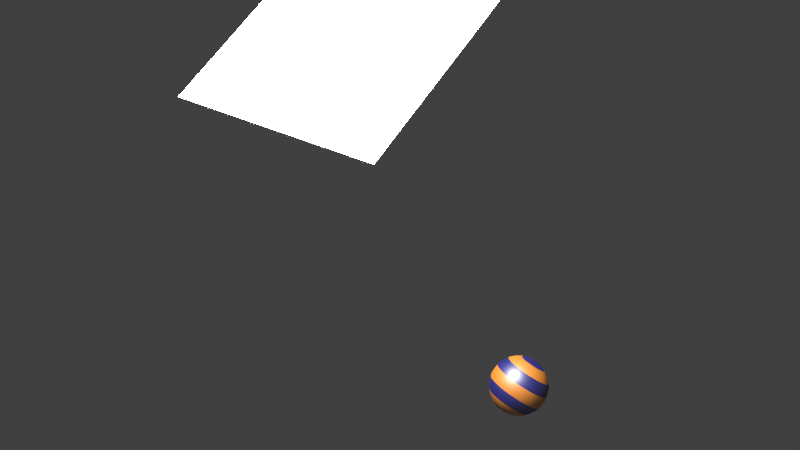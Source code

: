 # Source: mt-ball.blend  (saved by Blender 2.72.0; exported with 4.5.12 LTS)
import bpy
from mathutils import Matrix  # noqa: F401  (used for matrix-valued properties, if any)

bpy.ops.wm.read_factory_settings(use_empty=True)
scene = bpy.context.scene
scene.name = 'Scene'

# ---- collections
col_collection_1 = bpy.data.collections.new('Collection 1'); scene.collection.children.link(col_collection_1)

# ---- materials (node trees are filled in below, after node groups)
mat_material = bpy.data.materials.new('Material')
mat_material.alpha_threshold = 0.0
mat_material.roughness = 0.5
mat_material_002 = bpy.data.materials.new('Material.002')
mat_material_002.alpha_threshold = 0.0
mat_material_002.roughness = 0.5

# ---- material node trees
mat_material.use_nodes = True; mat_material.node_tree.nodes.clear()
_N = mat_material.node_tree.nodes; _L = mat_material.node_tree.links
n0 = _N.new('ShaderNodeBsdfDiffuse'); n0.name = 'Diffuse BSDF.001'; n0.location = (-118, -21)
n0.inputs[0].default_value = (1.0, 0.3151, 0.009379, 1.0)
n1 = _N.new('ShaderNodeBsdfDiffuse'); n1.name = 'Diffuse BSDF'; n1.location = (-116, 125)
n1.inputs[0].default_value = (0.001272, 0.0, 0.2195, 1.0)
n2 = _N.new('ShaderNodeTexCoord'); n2.name = 'Texture Coordinate'; n2.location = (-764, 306)
n3 = _N.new('ShaderNodeTexChecker'); n3.name = 'Checker Texture'; n3.location = (-214, 300)
n3.width = 100
n3.inputs[2].default_value = (0.2195, 0.009134, 0.01161, 1.0)
n3.inputs[3].default_value = 7.1
n4 = _N.new('ShaderNodeSeparateXYZ'); n4.name = 'Separate XYZ'; n4.location = (-499, 280)
n5 = _N.new('ShaderNodeMixShader'); n5.name = 'Mix Shader'; n5.location = (254, 136)
n6 = _N.new('ShaderNodeMixShader'); n6.name = 'Mix Shader.001'; n6.location = (454, 67)
n6.inputs[0].default_value = 0.3091
n7 = _N.new('ShaderNodeOutputMaterial'); n7.name = 'Material Output'; n7.location = (812, 260)
n8 = _N.new('ShaderNodeBsdfAnisotropic'); n8.name = 'Glossy BSDF'; n8.location = (268, -37)
n8.distribution = 'GGX'
n8.inputs[1].default_value = 0.4699
_L.new(n2.outputs[2], n4.inputs[0])
_L.new(n3.outputs[1], n5.inputs[0])
_L.new(n1.outputs[0], n5.inputs[1])
_L.new(n0.outputs[0], n5.inputs[2])
_L.new(n4.outputs[1], n3.inputs[0])
_L.new(n5.outputs[0], n6.inputs[1])
_L.new(n8.outputs[0], n6.inputs[2])
_L.new(n6.outputs[0], n7.inputs[0])
n7.is_active_output = True
mat_material_002.use_nodes = True; mat_material_002.node_tree.nodes.clear()
_N = mat_material_002.node_tree.nodes; _L = mat_material_002.node_tree.links
n0 = _N.new('ShaderNodeOutputMaterial'); n0.name = 'Material Output'; n0.location = (300, 300)
n1 = _N.new('ShaderNodeEmission'); n1.name = 'Emission'; n1.location = (110, 300)
n1.inputs[0].default_value = (0.8, 0.8, 0.8, 1.0)
n1.inputs[1].default_value = 36.6
_L.new(n1.outputs[0], n0.inputs[0])
n0.is_active_output = True

# ---- world
world_world = bpy.data.worlds.new('World'); scene.world = world_world
world_world.color = (0.05088, 0.05088, 0.05088)
world_world.use_sun_shadow = False
world_world.sun_shadow_jitter_overblur = 0.0
world_world.cycles.sampling_method = 'MANUAL'
world_world.cycles.sample_map_resolution = 256

# ---- meshes
me_sphere = bpy.data.meshes.new('Sphere')
me_sphere.from_pydata([(-0.09271, 0.0, 0.2853), (-0.1763, 0.0, 0.2427), (-0.2853, 0.0, 0.09271), (-0.3, 0.0, -1.311e-08), (-0.1763, 0.0, -0.2427), (-0.09271, 0.0, -0.2853), (-0.08644, 0.03349, 0.2853), (-0.1644, 0.0637, 0.2427), (-0.2263, 0.08768, 0.1763), (-0.2661, 0.1031, 0.09271), (-0.2797, 0.1084, -1.311e-08), (-0.2661, 0.1031, -0.09271), (-0.2263, 0.08768, -0.1763), (-0.1644, 0.0637, -0.2427), (-0.08644, 0.03349, -0.2853), (-0.06851, 0.06246, 0.2853), (-0.1303, 0.1188, 0.2427), (-0.1794, 0.1635, 0.1763), (-0.2109, 0.1922, 0.09271), (-0.2217, 0.2021, -1.311e-08), (-0.2109, 0.1922, -0.09271), (-0.1794, 0.1635, -0.1763), (-0.1303, 0.1188, -0.2427), (-0.06851, 0.06246, -0.2853), (-0.04132, 0.08299, 0.2853), (-0.0786, 0.1578, 0.2427), (-0.1082, 0.2173, 0.1763), (-0.1272, 0.2554, 0.09271), (-0.1337, 0.2685, -1.311e-08), (-0.1272, 0.2554, -0.09271), (-0.1082, 0.2173, -0.1763), (-0.0786, 0.1578, -0.2427), (-0.04132, 0.08299, -0.2853), (-0.008554, 0.09231, 0.2853), (-0.01627, 0.1756, 0.2427), (-0.02239, 0.2417, 0.1763), (-0.02633, 0.2841, 0.09271), (-0.02768, 0.2987, -1.311e-08), (-0.02633, 0.2841, -0.09271), (-0.02239, 0.2417, -0.1763), (-0.01627, 0.1756, -0.2427), (-0.008554, 0.09231, -0.2853), (0.02537, 0.08917, 0.2853), (0.04826, 0.1696, 0.2427), (0.06642, 0.2334, 0.1763), (0.07808, 0.2744, 0.09271), (0.0821, 0.2885, -1.311e-08), (0.07808, 0.2744, -0.09271), (0.06642, 0.2334, -0.1763), (0.04826, 0.1696, -0.2427), (0.02537, 0.08917, -0.2853), (0.05587, 0.07398, 0.2853), (0.1063, 0.1407, 0.2427), (0.1463, 0.1937, 0.1763), (0.1719, 0.2277, 0.09271), (0.1808, 0.2394, -1.311e-08), (0.1719, 0.2277, -0.09271), (0.1463, 0.1937, -0.1763), (0.1063, 0.1407, -0.2427), (0.05587, 0.07398, -0.2853), (0.07882, 0.0488, 0.2853), (0.1499, 0.09283, 0.2427), (0.2064, 0.1278, 0.1763), (0.2426, 0.1502, 0.09271), (0.2551, 0.1579, -1.311e-08), (0.2426, 0.1502, -0.09271), (0.2064, 0.1278, -0.1763), (0.1499, 0.09283, -0.2427), (0.07882, 0.0488, -0.2853), (0.09113, 0.01703, 0.2853), (0.1733, 0.0324, 0.2427), (0.2386, 0.0446, 0.1763), (0.2805, 0.05243, 0.09271), (0.2949, 0.05512, -1.311e-08), (0.2805, 0.05243, -0.09271), (0.2386, 0.0446, -0.1763), (0.1733, 0.0324, -0.2427), (0.09113, 0.01703, -0.2853), (0.09113, -0.01703, 0.2853), (0.1733, -0.0324, 0.2427), (0.2386, -0.0446, 0.1763), (0.2805, -0.05243, 0.09271), (0.2949, -0.05512, -1.311e-08), (0.2805, -0.05243, -0.09271), (0.2386, -0.0446, -0.1763), (0.1733, -0.0324, -0.2427), (0.09113, -0.01703, -0.2853), (0.07882, -0.0488, 0.2853), (0.1499, -0.09283, 0.2427), (0.2064, -0.1278, 0.1763), (0.2426, -0.1502, 0.09271), (0.2551, -0.1579, -1.311e-08), (0.2426, -0.1502, -0.09271), (0.2064, -0.1278, -0.1763), (0.1499, -0.09283, -0.2427), (0.07882, -0.0488, -0.2853), (0.05587, -0.07398, 0.2853), (0.1063, -0.1407, 0.2427), (0.1463, -0.1937, 0.1763), (0.1719, -0.2277, 0.09271), (0.1808, -0.2394, -1.311e-08), (0.1719, -0.2277, -0.09271), (0.1463, -0.1937, -0.1763), (0.1063, -0.1407, -0.2427), (0.05587, -0.07398, -0.2853), (0.02537, -0.08917, 0.2853), (0.04826, -0.1696, 0.2427), (0.06642, -0.2334, 0.1763), (0.07808, -0.2744, 0.09271), (0.0821, -0.2885, -1.311e-08), (0.07808, -0.2744, -0.09271), (0.06642, -0.2334, -0.1763), (0.04826, -0.1696, -0.2427), (0.02537, -0.08917, -0.2853), (-0.008554, -0.09231, 0.2853), (-0.01627, -0.1756, 0.2427), (-0.02239, -0.2417, 0.1763), (-0.02633, -0.2841, 0.09271), (-0.02768, -0.2987, -1.311e-08), (-0.02633, -0.2841, -0.09271), (-0.02239, -0.2417, -0.1763), (-0.01627, -0.1756, -0.2427), (-0.008554, -0.09231, -0.2853), (-0.04132, -0.08299, 0.2853), (-0.0786, -0.1578, 0.2427), (-0.1082, -0.2173, 0.1763), (-0.1272, -0.2554, 0.09271), (-0.1337, -0.2685, -1.311e-08), (-0.1272, -0.2554, -0.09271), (-0.1082, -0.2173, -0.1763), (-0.0786, -0.1578, -0.2427), (-0.04132, -0.08299, -0.2853), (9.775e-08, 0.0, -0.3), (-0.06851, -0.06246, 0.2853), (-0.1303, -0.1188, 0.2427), (-0.1794, -0.1635, 0.1763), (-0.2109, -0.1922, 0.09271), (-0.2217, -0.2021, -1.311e-08), (-0.2109, -0.1922, -0.09271), (-0.1794, -0.1635, -0.1763), (-0.1303, -0.1188, -0.2427), (-0.06851, -0.06246, -0.2853), (6.601e-09, -3.531e-08, 0.3), (-0.08644, -0.03349, 0.2853), (-0.1644, -0.0637, 0.2427), (-0.2263, -0.08768, 0.1763), (-0.2661, -0.1031, 0.09271), (-0.2797, -0.1084, -1.311e-08), (-0.2661, -0.1031, -0.09271), (-0.2263, -0.08768, -0.1763), (-0.1644, -0.0637, -0.2427), (-0.08644, -0.03349, -0.2853), (-0.2427, 5.51e-09, 0.1763), (-0.2853, 3.531e-08, -0.09271), (-0.2427, 5.51e-09, -0.1763)], [], [(5, 4, 13, 14), (3, 2, 9, 10), (1, 0, 6, 7), (14, 13, 22, 23), (13, 12, 21, 22), (12, 11, 20, 21), (11, 10, 19, 20), (10, 9, 18, 19), (9, 8, 17, 18), (8, 7, 16, 17), (7, 6, 15, 16), (23, 22, 31, 32), (22, 21, 30, 31), (21, 20, 29, 30), (20, 19, 28, 29), (19, 18, 27, 28), (18, 17, 26, 27), (17, 16, 25, 26), (16, 15, 24, 25), (32, 31, 40, 41), (31, 30, 39, 40), (30, 29, 38, 39), (29, 28, 37, 38), (28, 27, 36, 37), (27, 26, 35, 36), (26, 25, 34, 35), (25, 24, 33, 34), (41, 40, 49, 50), (40, 39, 48, 49), (39, 38, 47, 48), (38, 37, 46, 47), (37, 36, 45, 46), (36, 35, 44, 45), (35, 34, 43, 44), (34, 33, 42, 43), (50, 49, 58, 59), (49, 48, 57, 58), (48, 47, 56, 57), (47, 46, 55, 56), (46, 45, 54, 55), (45, 44, 53, 54), (44, 43, 52, 53), (43, 42, 51, 52), (59, 58, 67, 68), (58, 57, 66, 67), (57, 56, 65, 66), (56, 55, 64, 65), (55, 54, 63, 64), (54, 53, 62, 63), (53, 52, 61, 62), (52, 51, 60, 61), (68, 67, 76, 77), (67, 66, 75, 76), (66, 65, 74, 75), (65, 64, 73, 74), (64, 63, 72, 73), (63, 62, 71, 72), (62, 61, 70, 71), (61, 60, 69, 70), (77, 76, 85, 86), (76, 75, 84, 85), (75, 74, 83, 84), (74, 73, 82, 83), (73, 72, 81, 82), (72, 71, 80, 81), (71, 70, 79, 80), (70, 69, 78, 79), (86, 85, 94, 95), (85, 84, 93, 94), (84, 83, 92, 93), (83, 82, 91, 92), (82, 81, 90, 91), (81, 80, 89, 90), (80, 79, 88, 89), (79, 78, 87, 88), (95, 94, 103, 104), (94, 93, 102, 103), (93, 92, 101, 102), (92, 91, 100, 101), (91, 90, 99, 100), (90, 89, 98, 99), (89, 88, 97, 98), (88, 87, 96, 97), (104, 103, 112, 113), (103, 102, 111, 112), (102, 101, 110, 111), (101, 100, 109, 110), (100, 99, 108, 109), (99, 98, 107, 108), (98, 97, 106, 107), (97, 96, 105, 106), (113, 112, 121, 122), (112, 111, 120, 121), (111, 110, 119, 120), (110, 109, 118, 119), (109, 108, 117, 118), (108, 107, 116, 117), (107, 106, 115, 116), (106, 105, 114, 115), (122, 121, 130, 131), (121, 120, 129, 130), (120, 119, 128, 129), (119, 118, 127, 128), (118, 117, 126, 127), (117, 116, 125, 126), (116, 115, 124, 125), (115, 114, 123, 124), (131, 130, 140, 141), (130, 129, 139, 140), (129, 128, 138, 139), (128, 127, 137, 138), (127, 126, 136, 137), (126, 125, 135, 136), (125, 124, 134, 135), (124, 123, 133, 134), (141, 140, 150, 151), (140, 139, 149, 150), (139, 138, 148, 149), (138, 137, 147, 148), (137, 136, 146, 147), (136, 135, 145, 146), (135, 134, 144, 145), (134, 133, 143, 144), (149, 148, 153, 154), (132, 5, 14), (4, 154, 12, 13), (154, 153, 11, 12), (153, 3, 10, 11), (2, 152, 8, 9), (152, 1, 7, 8), (0, 142, 6), (132, 14, 23), (6, 142, 15), (132, 23, 32), (15, 142, 24), (132, 32, 41), (24, 142, 33), (132, 41, 50), (33, 142, 42), (132, 50, 59), (42, 142, 51), (132, 59, 68), (51, 142, 60), (132, 68, 77), (60, 142, 69), (132, 77, 86), (69, 142, 78), (132, 86, 95), (78, 142, 87), (132, 95, 104), (87, 142, 96), (132, 104, 113), (96, 142, 105), (132, 113, 122), (105, 142, 114), (132, 122, 131), (114, 142, 123), (132, 131, 141), (123, 142, 133), (132, 141, 151), (133, 142, 143), (132, 151, 5), (151, 150, 4, 5), (150, 149, 154, 4), (148, 147, 3, 153), (147, 146, 2, 3), (146, 145, 152, 2), (145, 144, 1, 152), (144, 143, 0, 1), (143, 142, 0)])
me_sphere.polygons.foreach_set('use_smooth', [True] * 170)
_uv = me_sphere.uv_layers.new(name='UVMap')
_uv.uv.foreach_set('vector', [0.08563, 0.1869, 0.1688, 0.2124, 0.1425, 0.2712, 0.07971, 0.2224, 0.3026, 0.4235, 0.3308, 0.5064, 0.2852, 0.5725, 0.2546, 0.493, 0.3924, 0.6688, 0.4363, 0.7404, 0.4224, 0.771, 0.363, 0.7181, 0.07971, 0.2224, 0.1425, 0.2712, 0.1136, 0.3223, 0.06686, 0.254, 0.1425, 0.2712, 0.1882, 0.3382, 0.1487, 0.3998, 0.1136, 0.3223, 0.1882, 0.3382, 0.2237, 0.4138, 0.1783, 0.4812, 0.1487, 0.3998, 0.2237, 0.4138, 0.2546, 0.493, 0.2071, 0.5632, 0.1783, 0.4812, 0.2546, 0.493, 0.2852, 0.5725, 0.239, 0.6429, 0.2071, 0.5632, 0.2852, 0.5725, 0.3196, 0.649, 0.2794, 0.7163, 0.239, 0.6429, 0.3196, 0.649, 0.363, 0.7181, 0.3362, 0.7755, 0.2794, 0.7163, 0.363, 0.7181, 0.4224, 0.771, 0.4148, 0.806, 0.3362, 0.7755, 0.06686, 0.254, 0.1136, 0.3223, 0.08212, 0.3632, 0.04956, 0.2795, 0.1136, 0.3223, 0.1487, 0.3998, 0.1074, 0.4508, 0.08212, 0.3632, 0.1487, 0.3998, 0.1783, 0.4812, 0.1305, 0.5395, 0.1074, 0.4508, 0.1783, 0.4812, 0.2071, 0.5632, 0.1554, 0.6274, 0.1305, 0.5395, 0.2071, 0.5632, 0.239, 0.6429, 0.1868, 0.7117, 0.1554, 0.6274, 0.239, 0.6429, 0.2794, 0.7163, 0.2338, 0.7869, 0.1868, 0.7117, 0.2794, 0.7163, 0.3362, 0.7755, 0.3121, 0.8389, 0.2338, 0.7869, 0.3362, 0.7755, 0.4148, 0.806, 0.4176, 0.842, 0.3121, 0.8389, 0.04956, 0.2795, 0.08212, 0.3632, 0.04818, 0.3914, 0.02943, 0.297, 0.08212, 0.3632, 0.1074, 0.4508, 0.06325, 0.487, 0.04818, 0.3914, 0.1074, 0.4508, 0.1305, 0.5395, 0.07795, 0.5827, 0.06325, 0.487, 0.1305, 0.5395, 0.1554, 0.6274, 0.09526, 0.6776, 0.07795, 0.5827, 0.1554, 0.6274, 0.1868, 0.7117, 0.1206, 0.77, 0.09526, 0.6776, 0.1868, 0.7117, 0.2338, 0.7869, 0.1699, 0.8545, 0.1206, 0.77, 0.2338, 0.7869, 0.3121, 0.8389, 0.2918, 0.906, 0.1699, 0.8545, 0.3121, 0.8389, 0.4176, 0.842, 0.4375, 0.8739, 0.2918, 0.906, 0.02943, 0.297, 0.04818, 0.3914, 0.01259, 0.4049, 0.00772, 0.3053, 0.04818, 0.3914, 0.06325, 0.487, 0.01657, 0.5046, 0.01259, 0.4049, 0.06325, 0.487, 0.07795, 0.5827, 0.02059, 0.6043, 0.01657, 0.5046, 0.07795, 0.5827, 0.09526, 0.6776, 0.02561, 0.7039, 0.02059, 0.6043, 0.09526, 0.6776, 0.1206, 0.77, 0.0338, 0.8033, 0.02561, 0.7039, 0.1206, 0.77, 0.1699, 0.8545, 0.05546, 0.9016, 0.0338, 0.8033, 0.1699, 0.8545, 0.2918, 0.906, 0.2958, 0.9749, 0.05546, 0.9016, 0.2918, 0.906, 0.4375, 0.8739, 0.4809, 0.8926, 0.2958, 0.9749, 1.008, 0.3053, 1.013, 0.4049, 0.9765, 0.4025, 0.9856, 0.3038, 1.013, 0.4049, 1.017, 0.5046, 0.9691, 0.5014, 0.9765, 0.4025, 1.017, 0.5046, 1.021, 0.6043, 0.9617, 0.6003, 0.9691, 0.5014, 1.021, 0.6043, 1.026, 0.7039, 0.9525, 0.699, 0.9617, 0.6003, 1.026, 0.7039, 1.034, 0.8033, 0.9378, 0.7969, 0.9525, 0.699, 1.034, 0.8033, 1.055, 0.9016, 0.902, 0.8916, 0.9378, 0.7969, 1.055, 0.9016, 1.296, 0.9749, 0.7143, 0.9541, 0.902, 0.8916, 0.2958, 0.9749, 0.4809, 0.8926, 0.5346, 0.889, 0.7143, 0.9541, 0.9856, 0.3038, 0.9765, 0.4025, 0.9413, 0.3844, 0.9642, 0.2926, 0.9765, 0.4025, 0.9691, 0.5014, 0.9231, 0.4778, 0.9413, 0.3844, 0.9691, 0.5014, 0.9617, 0.6003, 0.9055, 0.5716, 0.9231, 0.4778, 0.9617, 0.6003, 0.9525, 0.699, 0.8855, 0.6644, 0.9055, 0.5716, 0.9525, 0.699, 0.9378, 0.7969, 0.8573, 0.7541, 0.8855, 0.6644, 0.9378, 0.7969, 0.902, 0.8916, 0.8074, 0.835, 0.8573, 0.7541, 0.902, 0.8916, 0.7143, 0.9541, 0.7027, 0.8854, 0.8074, 0.835, 0.7143, 0.9541, 0.5346, 0.889, 0.5709, 0.8651, 0.7027, 0.8854, 0.9642, 0.2926, 0.9413, 0.3844, 0.9081, 0.352, 0.9448, 0.2726, 0.9413, 0.3844, 0.9231, 0.4778, 0.8798, 0.4367, 0.9081, 0.352, 0.9231, 0.4778, 0.9055, 0.5716, 0.8545, 0.5231, 0.8798, 0.4367, 0.9055, 0.5716, 0.8855, 0.6644, 0.8282, 0.609, 0.8545, 0.5231, 0.8855, 0.6644, 0.8573, 0.7541, 0.7963, 0.6915, 0.8282, 0.609, 0.8573, 0.7541, 0.8074, 0.835, 0.7513, 0.7655, 0.7963, 0.6915, 0.8074, 0.835, 0.7027, 0.8854, 0.6809, 0.8192, 0.7513, 0.7655, 0.7027, 0.8854, 0.5709, 0.8651, 0.5847, 0.8312, 0.6809, 0.8192, 0.9448, 0.2726, 0.9081, 0.352, 0.8773, 0.3078, 0.9287, 0.245, 0.9081, 0.352, 0.8798, 0.4367, 0.8393, 0.3821, 0.8773, 0.3078, 0.8798, 0.4367, 0.8545, 0.5231, 0.8078, 0.4614, 0.8393, 0.3821, 0.8545, 0.5231, 0.8282, 0.609, 0.7783, 0.5422, 0.8078, 0.4614, 0.8282, 0.609, 0.7963, 0.6915, 0.7466, 0.6214, 0.7783, 0.5422, 0.7963, 0.6915, 0.7513, 0.7655, 0.7081, 0.6954, 0.7466, 0.6214, 0.7513, 0.7655, 0.6809, 0.8192, 0.656, 0.7574, 0.7081, 0.6954, 0.6809, 0.8192, 0.5847, 0.8312, 0.5838, 0.7951, 0.656, 0.7574, 0.9287, 0.245, 0.8773, 0.3078, 0.8492, 0.2541, 0.9176, 0.2119, 0.8773, 0.3078, 0.8393, 0.3821, 0.7998, 0.318, 0.8492, 0.2541, 0.8393, 0.3821, 0.8078, 0.4614, 0.7625, 0.3925, 0.7998, 0.318, 0.8078, 0.4614, 0.7783, 0.5422, 0.7311, 0.4716, 0.7625, 0.3925, 0.7783, 0.5422, 0.7466, 0.6214, 0.7011, 0.5517, 0.7311, 0.4716, 0.7466, 0.6214, 0.7081, 0.6954, 0.6685, 0.6299, 0.7011, 0.5517, 0.7081, 0.6954, 0.656, 0.7574, 0.6284, 0.7022, 0.6685, 0.6299, 0.656, 0.7574, 0.5838, 0.7951, 0.574, 0.7611, 0.6284, 0.7022, 0.9176, 0.2119, 0.8492, 0.2541, 0.8238, 0.1934, 0.9145, 0.1759, 0.8492, 0.2541, 0.7998, 0.318, 0.7578, 0.2485, 0.8238, 0.1934, 0.7998, 0.318, 0.7625, 0.3925, 0.7141, 0.322, 0.7578, 0.2485, 0.7625, 0.3925, 0.7311, 0.4716, 0.6821, 0.4036, 0.7141, 0.322, 0.7311, 0.4716, 0.7011, 0.5517, 0.6549, 0.4882, 0.6821, 0.4036, 0.7011, 0.5517, 0.6685, 0.6299, 0.6284, 0.5731, 0.6549, 0.4882, 0.6685, 0.6299, 0.6284, 0.7022, 0.5982, 0.6558, 0.6284, 0.5731, 0.6284, 0.7022, 0.574, 0.7611, 0.5587, 0.7323, 0.5982, 0.6558, 0.9145, 0.1759, 0.8238, 0.1934, 0.8012, 0.1279, 0.9248, 0.1411, 0.8238, 0.1934, 0.7578, 0.2485, 0.7055, 0.1783, 0.8012, 0.1279, 0.7578, 0.2485, 0.7141, 0.322, 0.656, 0.2571, 0.7055, 0.1783, 0.7141, 0.322, 0.6821, 0.4036, 0.6266, 0.3452, 0.656, 0.2571, 0.6821, 0.4036, 0.6549, 0.4882, 0.6049, 0.4366, 0.6266, 0.3452, 0.6549, 0.4882, 0.6284, 0.5731, 0.5857, 0.529, 0.6049, 0.4366, 0.6284, 0.5731, 0.5982, 0.6558, 0.5654, 0.6209, 0.5857, 0.529, 0.5982, 0.6558, 0.5587, 0.7323, 0.5398, 0.7107, 0.5654, 0.6209, 0.9248, 0.1411, 0.8012, 0.1279, 0.7857, 0.05955, 0.9563, 0.1144, 0.8012, 0.1279, 0.7055, 0.1783, 0.6218, 0.1173, 0.7857, 0.05955, 0.7055, 0.1783, 0.656, 0.2571, 0.5797, 0.2092, 0.6218, 0.1173, 0.656, 0.2571, 0.6266, 0.3452, 0.5614, 0.3057, 0.5797, 0.2092, 0.6266, 0.3452, 0.6049, 0.4366, 0.5497, 0.4035, 0.5614, 0.3057, 0.6049, 0.4366, 0.5857, 0.529, 0.5401, 0.5017, 0.5497, 0.4035, 0.5857, 0.529, 0.5654, 0.6209, 0.5305, 0.5999, 0.5401, 0.5017, 0.5654, 0.6209, 0.5398, 0.7107, 0.5187, 0.6977, 0.5305, 0.5999, 0.9563, 0.1144, 0.7857, 0.05955, 1.166, 0.01213, 1.008, 0.1062, 0.7857, 0.05955, 0.6218, 0.1173, 0.4754, 0.09495, 1.166, 0.01213, 0.6218, 0.1173, 0.5797, 0.2092, 0.4852, 0.1946, 0.4754, 0.09495, 0.5797, 0.2092, 0.5614, 0.3057, 0.4888, 0.2945, 0.4852, 0.1946, 0.5614, 0.3057, 0.5497, 0.4035, 0.491, 0.3944, 0.4888, 0.2945, 0.5497, 0.4035, 0.5401, 0.5017, 0.4928, 0.4944, 0.491, 0.3944, 0.5401, 0.5017, 0.5305, 0.5999, 0.4945, 0.5943, 0.4928, 0.4944, 0.5305, 0.5999, 0.5187, 0.6977, 0.4966, 0.6942, 0.4945, 0.5943, 0.008412, 0.1062, 0.1659, 0.01213, 0.2112, 0.08045, 0.05585, 0.121, 0.1659, 0.01213, 0.4754, 0.09495, 0.3472, 0.1337, 0.2112, 0.08045, 0.4754, 0.09495, 0.4852, 0.1946, 0.3948, 0.2209, 0.3472, 0.1337, 0.4852, 0.1946, 0.4888, 0.2945, 0.4178, 0.3151, 0.3948, 0.2209, 0.4888, 0.2945, 0.491, 0.3944, 0.433, 0.4112, 0.4178, 0.3151, 0.491, 0.3944, 0.4928, 0.4944, 0.4458, 0.508, 0.433, 0.4112, 0.4928, 0.4944, 0.4945, 0.5943, 0.4587, 0.6047, 0.4458, 0.508, 0.4945, 0.5943, 0.4966, 0.6942, 0.4748, 0.7006, 0.4587, 0.6047, 0.05585, 0.121, 0.2112, 0.08045, 0.1923, 0.1482, 0.08014, 0.1512, 0.2112, 0.08045, 0.3472, 0.1337, 0.2767, 0.1992, 0.1923, 0.1482, 0.3472, 0.1337, 0.3948, 0.2209, 0.3248, 0.2757, 0.2767, 0.1992, 0.3948, 0.2209, 0.4178, 0.3151, 0.3557, 0.3614, 0.3248, 0.2757, 0.4178, 0.3151, 0.433, 0.4112, 0.3794, 0.4506, 0.3557, 0.3614, 0.433, 0.4112, 0.4458, 0.508, 0.4011, 0.5408, 0.3794, 0.4506, 0.4458, 0.508, 0.4587, 0.6047, 0.4244, 0.6302, 0.4011, 0.5408, 0.4587, 0.6047, 0.4748, 0.7006, 0.4542, 0.7164, 0.4244, 0.6302, 0.2767, 0.1992, 0.3248, 0.2757, 0.2706, 0.3432, 0.2289, 0.2699, 2.98e-08, 0.2059, 0.08563, 0.1869, 0.07971, 0.2224, 0.1688, 0.2124, 0.2289, 0.2699, 0.1882, 0.3382, 0.1425, 0.2712, 0.2289, 0.2699, 0.2706, 0.3432, 0.2237, 0.4138, 0.1882, 0.3382, 0.2706, 0.3432, 0.3026, 0.4235, 0.2546, 0.493, 0.2237, 0.4138, 0.3308, 0.5064, 0.3593, 0.5892, 0.3196, 0.649, 0.2852, 0.5725, 0.3593, 0.5892, 0.3924, 0.6688, 0.363, 0.7181, 0.3196, 0.649, 0.4363, 0.7404, 0.5, 0.7941, 0.4224, 0.771, 2.98e-08, 0.2059, 0.07971, 0.2224, 0.06686, 0.254, 0.4224, 0.771, 0.5, 0.7941, 0.4148, 0.806, 2.98e-08, 0.2059, 0.06686, 0.254, 0.04956, 0.2795, 0.4148, 0.806, 0.5, 0.7941, 0.4176, 0.842, 2.98e-08, 0.2059, 0.04956, 0.2795, 0.02943, 0.297, 0.4176, 0.842, 0.5, 0.7941, 0.4375, 0.8739, 2.98e-08, 0.2059, 0.02943, 0.297, 0.00772, 0.3053, 0.4375, 0.8739, 0.5, 0.7941, 0.4809, 0.8926, 1.0, 0.2059, 1.008, 0.3053, 0.9856, 0.3038, 0.4809, 0.8926, 0.5, 0.7941, 0.5346, 0.889, 1.0, 0.2059, 0.9856, 0.3038, 0.9642, 0.2926, 0.5346, 0.889, 0.5, 0.7941, 0.5709, 0.8651, 1.0, 0.2059, 0.9642, 0.2926, 0.9448, 0.2726, 0.5709, 0.8651, 0.5, 0.7941, 0.5847, 0.8312, 1.0, 0.2059, 0.9448, 0.2726, 0.9287, 0.245, 0.5847, 0.8312, 0.5, 0.7941, 0.5838, 0.7951, 1.0, 0.2059, 0.9287, 0.245, 0.9176, 0.2119, 0.5838, 0.7951, 0.5, 0.7941, 0.574, 0.7611, 1.0, 0.2059, 0.9176, 0.2119, 0.9145, 0.1759, 0.574, 0.7611, 0.5, 0.7941, 0.5587, 0.7323, 1.0, 0.2059, 0.9145, 0.1759, 0.9248, 0.1411, 0.5587, 0.7323, 0.5, 0.7941, 0.5398, 0.7107, 1.0, 0.2059, 0.9248, 0.1411, 0.9563, 0.1144, 0.5398, 0.7107, 0.5, 0.7941, 0.5187, 0.6977, 1.0, 0.2059, 0.9563, 0.1144, 1.008, 0.1062, 0.5187, 0.6977, 0.5, 0.7941, 0.4966, 0.6942, 2.98e-08, 0.2059, 0.008412, 0.1062, 0.05585, 0.121, 0.4966, 0.6942, 0.5, 0.7941, 0.4748, 0.7006, 2.98e-08, 0.2059, 0.05585, 0.121, 0.08014, 0.1512, 0.4748, 0.7006, 0.5, 0.7941, 0.4542, 0.7164, 2.98e-08, 0.2059, 0.08014, 0.1512, 0.08563, 0.1869, 0.08014, 0.1512, 0.1923, 0.1482, 0.1688, 0.2124, 0.08563, 0.1869, 0.1923, 0.1482, 0.2767, 0.1992, 0.2289, 0.2699, 0.1688, 0.2124, 0.3248, 0.2757, 0.3557, 0.3614, 0.3026, 0.4235, 0.2706, 0.3432, 0.3557, 0.3614, 0.3794, 0.4506, 0.3308, 0.5064, 0.3026, 0.4235, 0.3794, 0.4506, 0.4011, 0.5408, 0.3593, 0.5892, 0.3308, 0.5064, 0.4011, 0.5408, 0.4244, 0.6302, 0.3924, 0.6688, 0.3593, 0.5892, 0.4244, 0.6302, 0.4542, 0.7164, 0.4363, 0.7404, 0.3924, 0.6688, 0.4542, 0.7164, 0.5, 0.7941, 0.4363, 0.7404])
me_sphere.materials.append(mat_material)
me_sphere.use_remesh_preserve_volume = False
me_sphere.use_remesh_preserve_attributes = False
me_sphere.use_mirror_vertex_groups = False
me_sphere.update()
me_plane_007 = bpy.data.meshes.new('Plane.007')
me_plane_007.from_pydata([(-1.0, -1.0, 0.0), (1.0, -1.0, 0.0), (-1.0, 1.0, 0.0), (1.0, 1.0, 0.0)], [], [(0, 1, 3, 2)])
me_plane_007.materials.append(mat_material_002)
me_plane_007.use_remesh_preserve_volume = False
me_plane_007.use_remesh_preserve_attributes = False
me_plane_007.use_mirror_vertex_groups = False
me_plane_007.update()

# ---- objects
ob_sphere = bpy.data.objects.new('Sphere', me_sphere)
ob_plane = bpy.data.objects.new('Plane', me_plane_007)

# ---- transforms, parenting, visibility, modifiers, constraints
ob_sphere.location = (0.0, 0.0, 0.0)
ob_sphere.lineart.crease_threshold = 0.0
ob_plane.location = (-0.5614, -1.784, 3.943)
ob_plane.rotation_euler = (0.5295, -0.0, 0.0)
ob_plane.lineart.crease_threshold = 0.0

# ---- collection membership
col_collection_1.objects.link(ob_sphere)
col_collection_1.objects.link(ob_plane)

# ---- scene / render settings (as saved in the file)
scene.frame_start = 1; scene.frame_end = 250; scene.frame_set(1)
scene.render.engine = 'CYCLES'
scene.render.resolution_percentage = 50
scene.render.dither_intensity = 0.0
scene.cycles.use_denoising = False
scene.cycles.samples = 10
scene.cycles.sampling_pattern = 'TABULATED_SOBOL'
scene.cycles.light_sampling_threshold = 0.0
scene.cycles.use_adaptive_sampling = False
scene.cycles.use_light_tree = False
scene.cycles.blur_glossy = 0.0
scene.cycles.pixel_filter_type = 'GAUSSIAN'
scene.cycles.sample_clamp_indirect = 0.0
scene.view_settings.view_transform = 'Standard'
bpy.context.view_layer.update()

# ---- added for rendering (the .blend has no active camera): camera
cam_auto = bpy.data.cameras.new('AutoCamera')
cam_auto.lens = 50.0
cam_auto.sensor_width = 36.0
cam_auto.clip_end = 1000.0
ob_auto_camera = bpy.data.objects.new('AutoCamera', cam_auto)
scene.collection.objects.link(ob_auto_camera)
ob_auto_camera.location = (4.93012, -7.76421, 6.46739)
ob_auto_camera.rotation_euler = (1.09748, -7.21219e-08, 0.694738)
scene.camera = ob_auto_camera
bpy.context.view_layer.update()
